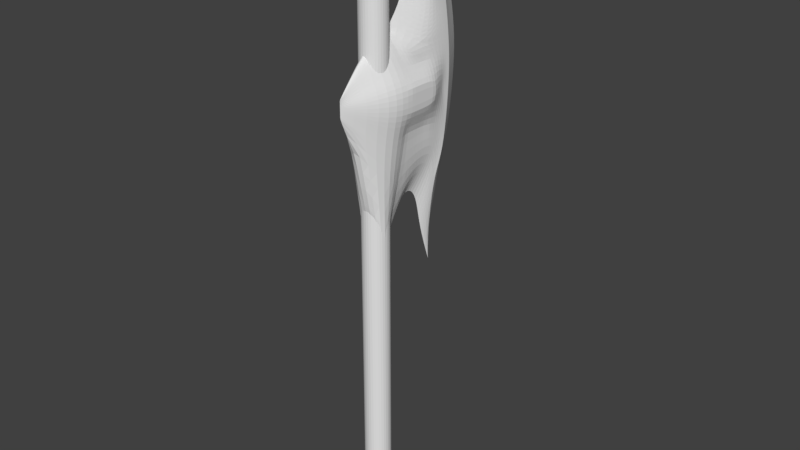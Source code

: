 # Source: axe.blend  (saved by Blender 2.79.0; exported with 4.5.12 LTS)
import bpy
from mathutils import Matrix  # noqa: F401  (used for matrix-valued properties, if any)

bpy.ops.wm.read_factory_settings(use_empty=True)
scene = bpy.context.scene
scene.name = 'Scene'

# ---- collections
col_collection_1 = bpy.data.collections.new('Collection 1'); scene.collection.children.link(col_collection_1)

# ---- world
world_world = bpy.data.worlds.new('World'); scene.world = world_world
world_world.color = (0.05088, 0.05088, 0.05088)
world_world.use_sun_shadow = False
world_world.sun_shadow_jitter_overblur = 0.0
world_world.cycles.sampling_method = 'MANUAL'

# ---- meshes
me_sphere = bpy.data.meshes.new('Sphere')
me_sphere.from_pydata([(0.0, 0.1088, 1.302), (0.0, 0.2134, 1.233), (0.0, 0.3098, 1.12), (0.0, 0.3943, 0.9282), (0.0, 0.4636, 0.6631), (0.0, 0.5062, 0.4084), (0.0, 0.4991, 0.1612), (0.0, 0.4532, -0.1715), (0.0, 0.3559, -0.4797), (0.0, 0.1457, -0.5252), (3.545e-08, 0.2884, -0.6918), (1.518e-07, 0.2697, -1.017), (8.53e-08, 0.1764, -0.7427), (4.375e-08, 0.07015, -0.4389), (8.442e-09, -0.03445, -0.4939), (0.0, -0.1592, -0.7843), (9.361e-08, 0.2671, -0.8402), (0.0, -0.05832, 1.372), (0.0, 0.02821, 1.047), (0.0, -0.0255, 0.7178), (0.0, -0.1329, 0.6023), (0.0, -0.000135, 1.22), (0.0, 0.02971, 0.8631), (0.1104, 0.1533, 0.9733), (0.1104, 0.1946, 0.9257), (0.1104, 0.2327, 0.8475), (0.1104, 0.2661, 0.7148), (0.1104, 0.2935, 0.5315), (0.1104, 0.3103, 0.3555), (0.1104, 0.3075, 0.1847), (0.1104, 0.2893, -0.04529), (0.1104, 0.2509, -0.2583), (0.1104, 0.1951, -0.2259), (0.07845, 0.2147, -0.4024), (0.1084, 0.1454, 0.9091), (0.1104, 0.182, 0.7641), (0.1104, 0.1398, -0.1942), (0.09276, 0.05591, -0.2162), (0.07876, -0.1105, -0.2663), (0.08695, 0.1204, 0.9748), (0.09687, 0.1215, 0.7968), (0.09173, 0.1003, 0.5694), (0.1001, 0.05789, 0.4896), (0.08373, 0.1103, 0.9165), (0.09362, 0.1221, 0.6698), (0.1104, 0.2065, 0.7136), (0.1104, 0.2281, 0.628), (0.1104, 0.2457, 0.5097), (0.1104, 0.2566, 0.3961), (0.1104, 0.2548, 0.2858), (0.1104, 0.2431, 0.1374), (0.1104, 0.2183, -0.0001277), (0.1104, 0.1297, 0.3961), (0.166, 0.1263, 0.2858), (0.166, 0.1202, 0.1374), (0.1104, 0.1241, -0.0001277), (0.1001, -0.06575, 0.4896), (0.1104, 0.006062, 0.3961), (0.166, 0.002709, 0.2858), (0.166, -0.003464, 0.1374), (0.1104, 0.0004371, -0.0001277), (0.04452, -0.1377, 0.5493), (0.1104, -0.08922, 0.3961), (0.166, -0.09257, 0.2858), (0.166, -0.09874, 0.1374), (0.1104, -0.09484, -0.0001277), (0.0, -0.2517, 0.6023), (0.1237, -0.2517, -0.2663), (0.04452, -0.2517, 0.5493), (0.1104, -0.2517, 0.3961), (0.166, -0.2517, 0.2858), (0.166, -0.2517, 0.1374), (0.1434, -0.2517, -0.0001276), (0.0, -0.5244, 0.3055), (0.0, -0.5244, 0.1554), (0.0, -0.5244, 0.2964), (0.0, -0.5244, 0.2699), (0.0, -0.5244, 0.2508), (0.0, -0.5244, 0.2252), (0.0, -0.5244, 0.2014), (0.1275, -0.2517, -0.764), (0.0, -0.3292, -0.4518)], [], [(7, 30, 31, 8), (0, 23, 24, 1), (11, 16, 33, 12), (1, 24, 25, 2), (17, 39, 23, 0), (10, 33, 16), (2, 25, 26, 3), (21, 43, 39, 17), (13, 36, 37, 14), (3, 26, 27, 4), (22, 44, 40, 18), (8, 31, 33, 10), (4, 27, 28, 5), (20, 42, 41, 19), (12, 33, 32, 9), (5, 28, 29, 6), (18, 40, 43, 21), (9, 32, 36, 13), (6, 29, 30, 7), (19, 41, 44, 22), (14, 37, 38, 15), (26, 25, 45, 46), (24, 23, 34, 35), (31, 30, 50, 51), (29, 28, 48, 49), (27, 26, 46, 47), (25, 24, 35, 45), (30, 29, 49, 50), (28, 27, 47, 48), (23, 39, 43, 34), (40, 35, 34, 43), (44, 45, 35, 40), (45, 44, 41, 46), (46, 41, 42, 47), (31, 51, 32, 33), (51, 50, 54, 55), (50, 49, 53, 54), (49, 48, 52, 53), (48, 47, 42, 52), (32, 51, 55, 36), (55, 54, 59, 60), (53, 52, 57, 58), (52, 42, 56, 57), (54, 53, 58, 59), (36, 55, 60, 37), (60, 59, 64, 65), (58, 57, 62, 63), (57, 56, 61, 62), (59, 58, 63, 64), (37, 60, 65, 38), (20, 61, 56, 42), (63, 62, 69, 70), (38, 65, 72, 67), (62, 61, 68, 69), (64, 63, 70, 71), (61, 20, 66, 68), (65, 64, 71, 72), (68, 66, 73, 75), (69, 68, 75, 76), (71, 70, 77, 78), (67, 72, 79, 74), (72, 71, 78, 79), (70, 69, 76, 77), (80, 15, 38, 67), (81, 80, 67, 74)])
_k = {(0, 1): 1.0, (1, 2): 1.0, (2, 3): 1.0, (3, 4): 1.0, (4, 5): 1.0, (5, 6): 1.0, (6, 7): 1.0, (7, 8): 1.0, (11, 16): 1.0, (11, 12): 1.0, (13, 14): 1.0, (8, 10): 1.0, (9, 12): 1.0, (9, 13): 1.0, (14, 15): 1.0, (10, 16): 1.0, (0, 17): 1.0, (17, 21): 1.0, (18, 22): 1.0, (19, 20): 1.0, (18, 21): 1.0, (19, 22): 1.0, (23, 24): 1.0, (24, 25): 1.0, (25, 26): 1.0, (26, 27): 1.0, (27, 28): 1.0, (28, 29): 1.0, (29, 30): 1.0, (30, 31): 1.0, (31, 33): 1.0, (23, 39): 1.0, (16, 33): 1.0, (17, 39): 1.0, (13, 36): 0.02353, (15, 38): 0.62745, (49, 50): 0.40784, (53, 54): 0.84706, (36, 55): 0.02353, (54, 59): 0.84706, (55, 60): 0.40784, (52, 57): 0.40784, (53, 58): 0.84706, (62, 63): 0.62745, (63, 64): 0.62745, (64, 65): 0.62745, (61, 62): 0.62745, (59, 64): 0.84706, (60, 65): 0.40784, (57, 62): 0.40784, (58, 63): 0.84706, (38, 65): 0.62745, (20, 61): 0.62745, (76, 77): 1.0, (77, 78): 1.0, (78, 79): 1.0, (75, 76): 1.0, (74, 79): 1.0, (73, 75): 1.0}
me_sphere.attributes.new('crease_edge', 'FLOAT', 'EDGE').data.foreach_set('value', [_k.get((min(e.vertices), max(e.vertices)), 0.0) for e in me_sphere.edges])
me_sphere.use_remesh_preserve_volume = False
me_sphere.use_remesh_preserve_attributes = False
me_sphere.use_mirror_vertex_groups = False
me_sphere.update()
me_cylinder = bpy.data.meshes.new('Cylinder')
me_cylinder.from_pydata([(-1.912e-05, 0.08547, -2.086e-05), (-1.912e-05, 0.08547, 3.626), (0.01706, 0.08378, -2.086e-05), (0.01706, 0.08378, 3.626), (0.03349, 0.0788, -2.086e-05), (0.03349, 0.0788, 3.626), (0.04862, 0.07071, -2.086e-05), (0.04862, 0.07071, 3.626), (0.06189, 0.05982, -2.086e-05), (0.06189, 0.05982, 3.626), (0.07278, 0.04656, -2.086e-05), (0.07278, 0.04656, 3.626), (0.08087, 0.03142, -2.086e-05), (0.08087, 0.03142, 3.626), (0.08585, 0.01499, -2.086e-05), (0.08585, 0.01499, 3.626), (0.08754, -0.002087, -2.086e-05), (0.08754, -0.002087, 3.626), (0.08585, -0.01917, -2.086e-05), (0.08585, -0.01917, 3.626), (0.08087, -0.03559, -2.086e-05), (0.08087, -0.03559, 3.626), (0.07278, -0.05073, -2.086e-05), (0.07278, -0.05073, 3.626), (0.06189, -0.064, -2.086e-05), (0.06189, -0.064, 3.626), (0.04862, -0.07489, -2.086e-05), (0.04862, -0.07489, 3.626), (0.03349, -0.08298, -2.086e-05), (0.03349, -0.08298, 3.626), (0.01706, -0.08796, -2.086e-05), (0.01706, -0.08796, 3.626), (-1.915e-05, -0.08964, -2.086e-05), (-1.915e-05, -0.08964, 3.626), (-0.0171, -0.08796, -2.086e-05), (-0.0171, -0.08796, 3.626), (-0.03352, -0.08298, -2.086e-05), (-0.03352, -0.08298, 3.626), (-0.04866, -0.07489, -2.086e-05), (-0.04866, -0.07489, 3.626), (-0.06193, -0.064, -2.086e-05), (-0.06193, -0.064, 3.626), (-0.07282, -0.05073, -2.086e-05), (-0.07282, -0.05073, 3.626), (-0.08091, -0.03559, -2.086e-05), (-0.08091, -0.03559, 3.626), (-0.08589, -0.01917, -2.086e-05), (-0.08589, -0.01917, 3.626), (-0.08757, -0.002087, -2.086e-05), (-0.08757, -0.002087, 3.626), (-0.08589, 0.01499, -2.086e-05), (-0.08589, 0.01499, 3.626), (-0.08091, 0.03142, -2.086e-05), (-0.08091, 0.03142, 3.626), (-0.07282, 0.04656, -2.086e-05), (-0.07282, 0.04656, 3.626), (-0.06193, 0.05982, -2.086e-05), (-0.06193, 0.05982, 3.626), (-0.04866, 0.07071, -2.086e-05), (-0.04866, 0.07071, 3.626), (-0.03352, 0.0788, -2.086e-05), (-0.03352, 0.0788, 3.626), (-0.0171, 0.08378, -2.086e-05), (-0.0171, 0.08378, 3.626)], [], [(0, 1, 3, 2), (2, 3, 5, 4), (4, 5, 7, 6), (6, 7, 9, 8), (8, 9, 11, 10), (10, 11, 13, 12), (12, 13, 15, 14), (14, 15, 17, 16), (16, 17, 19, 18), (18, 19, 21, 20), (20, 21, 23, 22), (22, 23, 25, 24), (24, 25, 27, 26), (26, 27, 29, 28), (28, 29, 31, 30), (30, 31, 33, 32), (32, 33, 35, 34), (34, 35, 37, 36), (36, 37, 39, 38), (38, 39, 41, 40), (40, 41, 43, 42), (42, 43, 45, 44), (44, 45, 47, 46), (46, 47, 49, 48), (48, 49, 51, 50), (50, 51, 53, 52), (52, 53, 55, 54), (54, 55, 57, 56), (56, 57, 59, 58), (58, 59, 61, 60), (3, 1, 63, 61, 59, 57, 55, 53, 51, 49, 47, 45, 43, 41, 39, 37, 35, 33, 31, 29, 27, 25, 23, 21, 19, 17, 15, 13, 11, 9, 7, 5), (60, 61, 63, 62), (62, 63, 1, 0), (0, 2, 4, 6, 8, 10, 12, 14, 16, 18, 20, 22, 24, 26, 28, 30, 32, 34, 36, 38, 40, 42, 44, 46, 48, 50, 52, 54, 56, 58, 60, 62)])
me_cylinder.use_remesh_preserve_volume = False
me_cylinder.use_remesh_preserve_attributes = False
me_cylinder.use_mirror_vertex_groups = False
me_cylinder.update()
arm_armature = bpy.data.armatures.new('Armature')  # bones are not reproduced

# ---- objects
ob_armature = bpy.data.objects.new('Armature', arm_armature)
ob_axe_head = bpy.data.objects.new('Axe Head', me_sphere)
ob_cylinder = bpy.data.objects.new('Cylinder', me_cylinder)

# ---- transforms, parenting, visibility, modifiers, constraints
ob_armature.location = (0.0, -4.0, 0.0)
ob_armature.show_in_front = True
ob_armature.lineart.crease_threshold = 0.0
ob_axe_head.parent = ob_armature
ob_axe_head.location = (0.0, 0.2498, 2.655)
ob_axe_head.lineart.crease_threshold = 0.0
_vg = ob_axe_head.vertex_groups.new(name='Bone')
_vg.add([0, 1, 2, 3, 4, 5, 6, 7, 8, 9, 10, 11, 12, 13, 14, 15, 16, 17, 18, 19, 20, 21, 22, 23, 24, 25, 26, 27, 28, 29, 30, 31, 32, 33, 34, 35, 36, 37, 38, 39, 40, 41, 42, 43, 44, 45, 46, 47, 48, 49, 50, 51, 52, 53, 54, 55, 56, 57, 58, 59, 60, 61, 62, 63, 64, 65, 66, 67, 68, 69, 70, 71, 72, 73, 74, 75, 76, 77, 78, 79, 80, 81], 1.0, 'REPLACE')
_m = ob_axe_head.modifiers.new('Mirror', 'MIRROR')
_m.use_clip = True
_m = ob_axe_head.modifiers.new('Subsurf', 'SUBSURF')
_m.uv_smooth = 'PRESERVE_CORNERS'
_m.quality = 2
_m.levels = 3
_m.show_only_control_edges = False
_m = ob_axe_head.modifiers.new('Armature', 'ARMATURE')
_m.object = ob_armature
ob_cylinder.parent = ob_armature
ob_cylinder.location = (0.0, 0.01278, -0.05244)
ob_cylinder.lineart.crease_threshold = 0.0
_vg = ob_cylinder.vertex_groups.new(name='Bone')
_vg.add([0, 1, 2, 3, 4, 5, 6, 7, 8, 9, 10, 11, 12, 13, 14, 15, 16, 17, 18, 19, 20, 21, 22, 23, 24, 25, 26, 27, 28, 29, 30, 31, 32, 33, 34, 35, 36, 37, 38, 39, 40, 41, 42, 43, 44, 45, 46, 47, 48, 49, 50, 51, 52, 53, 54, 55, 56, 57, 58, 59, 60, 61, 62, 63], 1.0, 'REPLACE')
_m = ob_cylinder.modifiers.new('Armature', 'ARMATURE')
_m.object = ob_armature

# ---- collection membership
col_collection_1.objects.link(ob_armature)
col_collection_1.objects.link(ob_axe_head)
col_collection_1.objects.link(ob_cylinder)

# ---- scene / render settings (as saved in the file)
scene.frame_start = 1; scene.frame_end = 20; scene.frame_set(0)
scene.render.engine = 'BLENDER_EEVEE_NEXT'
scene.render.resolution_percentage = 50
scene.render.fps = 60
scene.render.dither_intensity = 0.0
scene.cycles.use_denoising = False
scene.cycles.samples = 128
scene.cycles.sampling_pattern = 'TABULATED_SOBOL'
scene.cycles.use_adaptive_sampling = False
scene.cycles.use_light_tree = False
scene.cycles.blur_glossy = 0.0
scene.cycles.sample_clamp_indirect = 0.0
scene.view_settings.view_transform = 'Standard'
bpy.context.view_layer.update()

# ---- added for rendering (the .blend has no active camera and no usable light): camera, sun
cam_auto = bpy.data.cameras.new('AutoCamera')
cam_auto.lens = 50.0
cam_auto.sensor_width = 36.0
cam_auto.clip_end = 1000.0
ob_auto_camera = bpy.data.objects.new('AutoCamera', cam_auto)
scene.collection.objects.link(ob_auto_camera)
ob_auto_camera.location = (3.90381, -8.44632, 5.11024)
ob_auto_camera.rotation_euler = (1.09748, -7.21219e-08, 0.694738)
scene.camera = ob_auto_camera
light_auto_sun = bpy.data.lights.new('AutoSun', 'SUN')
light_auto_sun.energy = 3.0
light_auto_sun.angle = 0.0523599
ob_auto_sun = bpy.data.objects.new('AutoSun', light_auto_sun)
scene.collection.objects.link(ob_auto_sun)
ob_auto_sun.rotation_euler = (0.872665, 0.174533, 0.523599)
bpy.context.view_layer.update()

